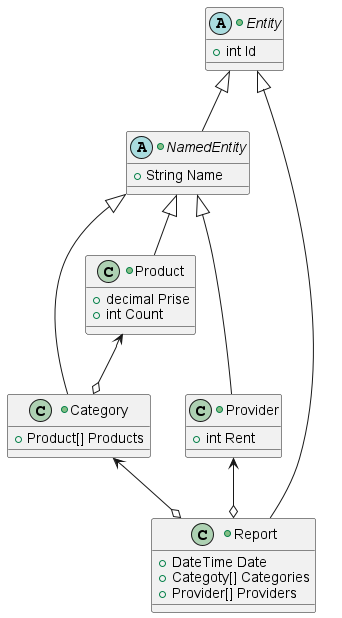

The diagram above was rendered by PlantUML. Its source (embedded in the PNG):
@startuml

+abstract class Entity{
    +int Id
}

+abstract class NamedEntity extends Entity{
    +String Name
}

+class Report extends Entity{
    +DateTime Date
    +Categoty[] Categories
    +Provider[] Providers
}

+class Category extends NamedEntity{
    +Product[] Products
}

+class Product extends NamedEntity{
    +decimal Prise
    +int Count
}

+class Provider extends NamedEntity{
    +int Rent
}

Category <--o Report
Provider <--o Report
Product <--o Category

@enduml